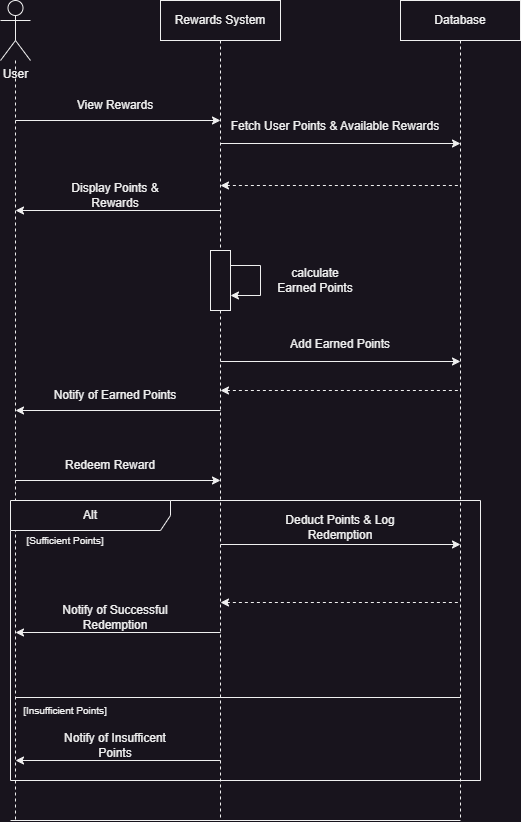

The diagram above was exported from draw.io. Its source (the exported page's mxGraphModel, read from the mxfile embedded in the PNG):
<mxGraphModel dx="1434" dy="836" grid="1" gridSize="10" guides="1" tooltips="1" connect="1" arrows="1" fold="1" page="1" pageScale="1" pageWidth="1600" pageHeight="900" math="0" shadow="0">
  <root>
    <mxCell id="0" />
    <mxCell id="1" parent="0" />
    <mxCell id="UsJDECd9wd7Y0WEeQo-u-4" style="edgeStyle=orthogonalEdgeStyle;rounded=0;orthogonalLoop=1;jettySize=auto;html=1;dashed=1;endArrow=none;endFill=0;" edge="1" parent="1" source="UsJDECd9wd7Y0WEeQo-u-1">
      <mxGeometry relative="1" as="geometry">
        <mxPoint x="135" y="900" as="targetPoint" />
      </mxGeometry>
    </mxCell>
    <mxCell id="UsJDECd9wd7Y0WEeQo-u-1" value="User" style="shape=umlActor;verticalLabelPosition=bottom;verticalAlign=top;html=1;outlineConnect=0;" vertex="1" parent="1">
      <mxGeometry x="120" y="80" width="30" height="60" as="geometry" />
    </mxCell>
    <mxCell id="UsJDECd9wd7Y0WEeQo-u-5" style="edgeStyle=orthogonalEdgeStyle;rounded=0;orthogonalLoop=1;jettySize=auto;html=1;dashed=1;endArrow=none;endFill=0;" edge="1" parent="1" source="UsJDECd9wd7Y0WEeQo-u-16">
      <mxGeometry relative="1" as="geometry">
        <mxPoint x="340" y="900" as="targetPoint" />
      </mxGeometry>
    </mxCell>
    <mxCell id="UsJDECd9wd7Y0WEeQo-u-2" value="Rewards System" style="rounded=0;whiteSpace=wrap;html=1;" vertex="1" parent="1">
      <mxGeometry x="280" y="80" width="120" height="40" as="geometry" />
    </mxCell>
    <mxCell id="UsJDECd9wd7Y0WEeQo-u-6" style="edgeStyle=orthogonalEdgeStyle;rounded=0;orthogonalLoop=1;jettySize=auto;html=1;dashed=1;endArrow=none;endFill=0;" edge="1" parent="1" source="UsJDECd9wd7Y0WEeQo-u-3">
      <mxGeometry relative="1" as="geometry">
        <mxPoint x="580" y="900" as="targetPoint" />
      </mxGeometry>
    </mxCell>
    <mxCell id="UsJDECd9wd7Y0WEeQo-u-3" value="Database" style="rounded=0;whiteSpace=wrap;html=1;" vertex="1" parent="1">
      <mxGeometry x="520" y="80" width="120" height="40" as="geometry" />
    </mxCell>
    <mxCell id="UsJDECd9wd7Y0WEeQo-u-8" value="" style="endArrow=classic;html=1;rounded=0;" edge="1" parent="1">
      <mxGeometry width="50" height="50" relative="1" as="geometry">
        <mxPoint x="135" y="200" as="sourcePoint" />
        <mxPoint x="340" y="200" as="targetPoint" />
      </mxGeometry>
    </mxCell>
    <mxCell id="UsJDECd9wd7Y0WEeQo-u-9" value="View Rewards" style="text;html=1;strokeColor=none;fillColor=none;align=center;verticalAlign=middle;whiteSpace=wrap;rounded=0;" vertex="1" parent="1">
      <mxGeometry x="190" y="170" width="90" height="30" as="geometry" />
    </mxCell>
    <mxCell id="UsJDECd9wd7Y0WEeQo-u-10" value="" style="endArrow=classic;html=1;rounded=0;" edge="1" parent="1">
      <mxGeometry width="50" height="50" relative="1" as="geometry">
        <mxPoint x="340" y="223" as="sourcePoint" />
        <mxPoint x="580" y="223" as="targetPoint" />
      </mxGeometry>
    </mxCell>
    <mxCell id="UsJDECd9wd7Y0WEeQo-u-11" value="Fetch User Points &amp;amp; Available Rewards" style="text;html=1;strokeColor=none;fillColor=none;align=center;verticalAlign=middle;whiteSpace=wrap;rounded=0;" vertex="1" parent="1">
      <mxGeometry x="340" y="191" width="230" height="30" as="geometry" />
    </mxCell>
    <mxCell id="UsJDECd9wd7Y0WEeQo-u-12" value="" style="endArrow=none;html=1;rounded=0;endFill=0;startArrow=classic;startFill=1;dashed=1;" edge="1" parent="1">
      <mxGeometry width="50" height="50" relative="1" as="geometry">
        <mxPoint x="340" y="265" as="sourcePoint" />
        <mxPoint x="580" y="265" as="targetPoint" />
      </mxGeometry>
    </mxCell>
    <mxCell id="UsJDECd9wd7Y0WEeQo-u-14" value="Display Points &amp;amp; Rewards" style="text;html=1;strokeColor=none;fillColor=none;align=center;verticalAlign=middle;whiteSpace=wrap;rounded=0;" vertex="1" parent="1">
      <mxGeometry x="190" y="260" width="90" height="30" as="geometry" />
    </mxCell>
    <mxCell id="UsJDECd9wd7Y0WEeQo-u-15" value="" style="endArrow=none;html=1;rounded=0;endFill=0;startArrow=classic;startFill=1;" edge="1" parent="1">
      <mxGeometry width="50" height="50" relative="1" as="geometry">
        <mxPoint x="135" y="290" as="sourcePoint" />
        <mxPoint x="340" y="290" as="targetPoint" />
      </mxGeometry>
    </mxCell>
    <mxCell id="UsJDECd9wd7Y0WEeQo-u-17" value="" style="edgeStyle=orthogonalEdgeStyle;rounded=0;orthogonalLoop=1;jettySize=auto;html=1;dashed=1;endArrow=none;endFill=0;" edge="1" parent="1" source="UsJDECd9wd7Y0WEeQo-u-2" target="UsJDECd9wd7Y0WEeQo-u-16">
      <mxGeometry relative="1" as="geometry">
        <mxPoint x="340" y="920" as="targetPoint" />
        <mxPoint x="340" y="120" as="sourcePoint" />
      </mxGeometry>
    </mxCell>
    <mxCell id="UsJDECd9wd7Y0WEeQo-u-16" value="" style="rounded=0;whiteSpace=wrap;html=1;" vertex="1" parent="1">
      <mxGeometry x="330" y="330" width="20" height="60" as="geometry" />
    </mxCell>
    <mxCell id="UsJDECd9wd7Y0WEeQo-u-18" style="edgeStyle=orthogonalEdgeStyle;rounded=0;orthogonalLoop=1;jettySize=auto;html=1;exitX=1;exitY=0.25;exitDx=0;exitDy=0;entryX=1;entryY=0.75;entryDx=0;entryDy=0;" edge="1" parent="1" source="UsJDECd9wd7Y0WEeQo-u-16" target="UsJDECd9wd7Y0WEeQo-u-16">
      <mxGeometry relative="1" as="geometry">
        <Array as="points">
          <mxPoint x="380" y="345" />
          <mxPoint x="380" y="375" />
        </Array>
      </mxGeometry>
    </mxCell>
    <mxCell id="UsJDECd9wd7Y0WEeQo-u-19" value="calculate Earned Points" style="text;html=1;strokeColor=none;fillColor=none;align=center;verticalAlign=middle;whiteSpace=wrap;rounded=0;" vertex="1" parent="1">
      <mxGeometry x="390" y="345" width="90" height="30" as="geometry" />
    </mxCell>
    <mxCell id="UsJDECd9wd7Y0WEeQo-u-20" value="Add Earned Points" style="text;html=1;strokeColor=none;fillColor=none;align=center;verticalAlign=middle;whiteSpace=wrap;rounded=0;" vertex="1" parent="1">
      <mxGeometry x="400" y="409" width="120" height="30" as="geometry" />
    </mxCell>
    <mxCell id="UsJDECd9wd7Y0WEeQo-u-21" value="" style="endArrow=classic;html=1;rounded=0;" edge="1" parent="1">
      <mxGeometry width="50" height="50" relative="1" as="geometry">
        <mxPoint x="340" y="441" as="sourcePoint" />
        <mxPoint x="580" y="441" as="targetPoint" />
      </mxGeometry>
    </mxCell>
    <mxCell id="UsJDECd9wd7Y0WEeQo-u-22" value="" style="endArrow=none;html=1;rounded=0;endFill=0;startArrow=classic;startFill=1;dashed=1;" edge="1" parent="1">
      <mxGeometry width="50" height="50" relative="1" as="geometry">
        <mxPoint x="340" y="470" as="sourcePoint" />
        <mxPoint x="580" y="470" as="targetPoint" />
      </mxGeometry>
    </mxCell>
    <mxCell id="UsJDECd9wd7Y0WEeQo-u-23" value="" style="endArrow=none;html=1;rounded=0;endFill=0;startArrow=classic;startFill=1;" edge="1" parent="1">
      <mxGeometry width="50" height="50" relative="1" as="geometry">
        <mxPoint x="135" y="490" as="sourcePoint" />
        <mxPoint x="340" y="490" as="targetPoint" />
      </mxGeometry>
    </mxCell>
    <mxCell id="UsJDECd9wd7Y0WEeQo-u-24" value="Notify of Earned Points" style="text;html=1;strokeColor=none;fillColor=none;align=center;verticalAlign=middle;whiteSpace=wrap;rounded=0;" vertex="1" parent="1">
      <mxGeometry x="170" y="460" width="130" height="30" as="geometry" />
    </mxCell>
    <mxCell id="UsJDECd9wd7Y0WEeQo-u-25" value="Redeem Reward" style="text;html=1;strokeColor=none;fillColor=none;align=center;verticalAlign=middle;whiteSpace=wrap;rounded=0;" vertex="1" parent="1">
      <mxGeometry x="180" y="530" width="100" height="30" as="geometry" />
    </mxCell>
    <mxCell id="UsJDECd9wd7Y0WEeQo-u-26" value="" style="endArrow=classic;html=1;rounded=0;" edge="1" parent="1">
      <mxGeometry width="50" height="50" relative="1" as="geometry">
        <mxPoint x="135" y="560" as="sourcePoint" />
        <mxPoint x="340" y="560" as="targetPoint" />
      </mxGeometry>
    </mxCell>
    <mxCell id="UsJDECd9wd7Y0WEeQo-u-27" value="" style="endArrow=classic;html=1;rounded=0;" edge="1" parent="1">
      <mxGeometry width="50" height="50" relative="1" as="geometry">
        <mxPoint x="340" y="624" as="sourcePoint" />
        <mxPoint x="580" y="624" as="targetPoint" />
      </mxGeometry>
    </mxCell>
    <mxCell id="UsJDECd9wd7Y0WEeQo-u-28" value="Deduct Points &amp;amp; Log Redemption" style="text;html=1;strokeColor=none;fillColor=none;align=center;verticalAlign=middle;whiteSpace=wrap;rounded=0;" vertex="1" parent="1">
      <mxGeometry x="400" y="592" width="120" height="30" as="geometry" />
    </mxCell>
    <mxCell id="UsJDECd9wd7Y0WEeQo-u-29" value="" style="endArrow=none;html=1;rounded=0;endFill=0;startArrow=classic;startFill=1;dashed=1;" edge="1" parent="1">
      <mxGeometry width="50" height="50" relative="1" as="geometry">
        <mxPoint x="340" y="682" as="sourcePoint" />
        <mxPoint x="580" y="682" as="targetPoint" />
      </mxGeometry>
    </mxCell>
    <mxCell id="UsJDECd9wd7Y0WEeQo-u-30" value="Notify of Successful Redemption" style="text;html=1;strokeColor=none;fillColor=none;align=center;verticalAlign=middle;whiteSpace=wrap;rounded=0;" vertex="1" parent="1">
      <mxGeometry x="170" y="682" width="130" height="30" as="geometry" />
    </mxCell>
    <mxCell id="UsJDECd9wd7Y0WEeQo-u-31" value="" style="endArrow=none;html=1;rounded=0;endFill=0;startArrow=classic;startFill=1;" edge="1" parent="1">
      <mxGeometry width="50" height="50" relative="1" as="geometry">
        <mxPoint x="135" y="712" as="sourcePoint" />
        <mxPoint x="340" y="712" as="targetPoint" />
      </mxGeometry>
    </mxCell>
    <mxCell id="UsJDECd9wd7Y0WEeQo-u-32" value="" style="endArrow=none;html=1;rounded=0;" edge="1" parent="1">
      <mxGeometry width="50" height="50" relative="1" as="geometry">
        <mxPoint x="135" y="777" as="sourcePoint" />
        <mxPoint x="580" y="777" as="targetPoint" />
      </mxGeometry>
    </mxCell>
    <mxCell id="UsJDECd9wd7Y0WEeQo-u-33" value="[Insufficient Points]" style="text;html=1;strokeColor=none;fillColor=none;align=center;verticalAlign=middle;whiteSpace=wrap;rounded=0;fontSize=10;" vertex="1" parent="1">
      <mxGeometry x="140" y="780" width="90" height="20" as="geometry" />
    </mxCell>
    <mxCell id="UsJDECd9wd7Y0WEeQo-u-34" value="Notify of Insufficent Points" style="text;html=1;strokeColor=none;fillColor=none;align=center;verticalAlign=middle;whiteSpace=wrap;rounded=0;" vertex="1" parent="1">
      <mxGeometry x="170" y="810" width="130" height="30" as="geometry" />
    </mxCell>
    <mxCell id="UsJDECd9wd7Y0WEeQo-u-35" value="" style="endArrow=none;html=1;rounded=0;endFill=0;startArrow=classic;startFill=1;" edge="1" parent="1">
      <mxGeometry width="50" height="50" relative="1" as="geometry">
        <mxPoint x="135" y="840" as="sourcePoint" />
        <mxPoint x="340" y="840" as="targetPoint" />
      </mxGeometry>
    </mxCell>
    <mxCell id="UsJDECd9wd7Y0WEeQo-u-36" value="Alt" style="shape=umlFrame;whiteSpace=wrap;html=1;pointerEvents=0;recursiveResize=0;container=1;collapsible=0;width=160;" vertex="1" parent="1">
      <mxGeometry x="130" y="580" width="470" height="280" as="geometry" />
    </mxCell>
    <mxCell id="UsJDECd9wd7Y0WEeQo-u-37" value="[Sufficient Points]" style="text;html=1;strokeColor=none;fillColor=none;align=center;verticalAlign=middle;whiteSpace=wrap;rounded=0;fontSize=10;" vertex="1" parent="UsJDECd9wd7Y0WEeQo-u-36">
      <mxGeometry x="10" y="30" width="90" height="20" as="geometry" />
    </mxCell>
    <mxCell id="UsJDECd9wd7Y0WEeQo-u-38" value="" style="endArrow=none;html=1;rounded=0;" edge="1" parent="1">
      <mxGeometry width="50" height="50" relative="1" as="geometry">
        <mxPoint x="130" y="900" as="sourcePoint" />
        <mxPoint x="580" y="900" as="targetPoint" />
      </mxGeometry>
    </mxCell>
  </root>
</mxGraphModel>